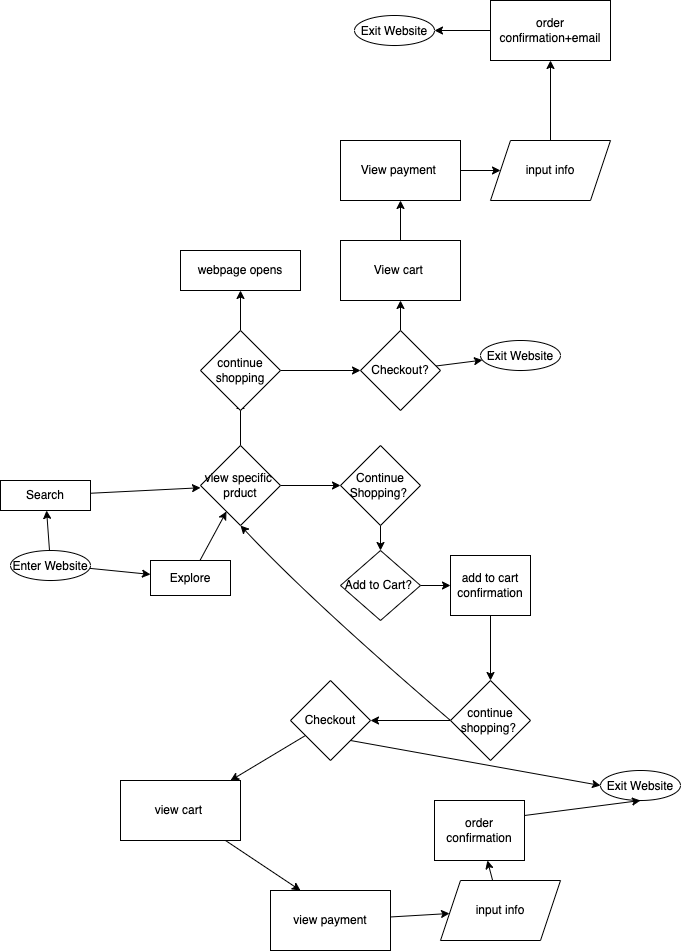

The diagram above was exported from draw.io. Its source (the exported page's mxGraphModel, read from the mxfile embedded in the PNG):
<mxGraphModel dx="1182" dy="1933" grid="1" gridSize="10" guides="1" tooltips="1" connect="1" arrows="1" fold="1" page="1" pageScale="1" pageWidth="827" pageHeight="1169" math="0" shadow="0">
  <root>
    <mxCell id="0" />
    <mxCell id="1" parent="0" />
    <mxCell id="183" value="" style="edgeStyle=none;html=1;" edge="1" parent="1" source="185" target="187">
      <mxGeometry relative="1" as="geometry" />
    </mxCell>
    <mxCell id="184" value="" style="edgeStyle=none;html=1;" edge="1" parent="1" source="185" target="189">
      <mxGeometry relative="1" as="geometry" />
    </mxCell>
    <mxCell id="185" value="Enter Website" style="ellipse" vertex="1" parent="1">
      <mxGeometry x="70" y="120" width="80" height="30" as="geometry" />
    </mxCell>
    <mxCell id="186" value="" style="edgeStyle=none;curved=1;html=1;" edge="1" parent="1" source="187" target="192">
      <mxGeometry relative="1" as="geometry" />
    </mxCell>
    <mxCell id="187" value="Explore" style="whiteSpace=wrap;html=1;" vertex="1" parent="1">
      <mxGeometry x="210" y="130" width="80" height="35" as="geometry" />
    </mxCell>
    <mxCell id="188" value="" style="edgeStyle=none;html=1;" edge="1" parent="1" source="189">
      <mxGeometry relative="1" as="geometry">
        <mxPoint x="260" y="57.25" as="targetPoint" />
      </mxGeometry>
    </mxCell>
    <mxCell id="189" value="Search" style="whiteSpace=wrap;html=1;" vertex="1" parent="1">
      <mxGeometry x="60" y="50" width="90" height="30" as="geometry" />
    </mxCell>
    <mxCell id="190" value="" style="edgeStyle=none;html=1;entryX=0;entryY=0.5;entryDx=0;entryDy=0;exitX=1;exitY=0.5;exitDx=0;exitDy=0;" edge="1" parent="1" source="192" target="194">
      <mxGeometry relative="1" as="geometry">
        <mxPoint x="350" y="55" as="sourcePoint" />
        <mxPoint x="390" y="55" as="targetPoint" />
      </mxGeometry>
    </mxCell>
    <mxCell id="191" value="" style="edgeStyle=none;curved=1;html=1;" edge="1" parent="1" source="192">
      <mxGeometry relative="1" as="geometry">
        <mxPoint x="300" y="-30" as="targetPoint" />
      </mxGeometry>
    </mxCell>
    <mxCell id="192" value="view specific&amp;nbsp;&lt;br&gt;prduct" style="rhombus;whiteSpace=wrap;html=1;" vertex="1" parent="1">
      <mxGeometry x="260" y="15" width="80" height="80" as="geometry" />
    </mxCell>
    <mxCell id="193" value="" style="edgeStyle=none;curved=1;html=1;" edge="1" parent="1" source="194" target="200">
      <mxGeometry relative="1" as="geometry" />
    </mxCell>
    <mxCell id="194" value="Continue Shopping?&amp;nbsp;" style="rhombus;whiteSpace=wrap;html=1;" vertex="1" parent="1">
      <mxGeometry x="400" y="15" width="80" height="80" as="geometry" />
    </mxCell>
    <mxCell id="195" value="" style="edgeStyle=none;curved=1;html=1;" edge="1" parent="1" source="197" target="198">
      <mxGeometry relative="1" as="geometry" />
    </mxCell>
    <mxCell id="196" value="" style="edgeStyle=none;curved=1;html=1;" edge="1" parent="1" source="197" target="205">
      <mxGeometry relative="1" as="geometry" />
    </mxCell>
    <mxCell id="197" value="continue shopping" style="rhombus;whiteSpace=wrap;html=1;" vertex="1" parent="1">
      <mxGeometry x="260" y="-100" width="80" height="80" as="geometry" />
    </mxCell>
    <mxCell id="198" value="webpage opens" style="whiteSpace=wrap;html=1;" vertex="1" parent="1">
      <mxGeometry x="240" y="-180" width="120" height="40" as="geometry" />
    </mxCell>
    <mxCell id="199" value="" style="edgeStyle=none;curved=1;html=1;" edge="1" parent="1" source="200" target="202">
      <mxGeometry relative="1" as="geometry" />
    </mxCell>
    <mxCell id="200" value="Add to Cart?&amp;nbsp;" style="rhombus;whiteSpace=wrap;html=1;" vertex="1" parent="1">
      <mxGeometry x="400" y="120" width="80" height="70" as="geometry" />
    </mxCell>
    <mxCell id="201" value="" style="edgeStyle=none;curved=1;html=1;" edge="1" parent="1" source="202" target="218">
      <mxGeometry relative="1" as="geometry" />
    </mxCell>
    <mxCell id="202" value="add to cart confirmation" style="whiteSpace=wrap;html=1;" vertex="1" parent="1">
      <mxGeometry x="510" y="125" width="80" height="60" as="geometry" />
    </mxCell>
    <mxCell id="203" value="" style="edgeStyle=none;curved=1;html=1;" edge="1" parent="1" source="205" target="206">
      <mxGeometry relative="1" as="geometry" />
    </mxCell>
    <mxCell id="204" value="" style="edgeStyle=none;curved=1;html=1;" edge="1" parent="1" source="205" target="208">
      <mxGeometry relative="1" as="geometry" />
    </mxCell>
    <mxCell id="205" value="Checkout?" style="rhombus;whiteSpace=wrap;html=1;" vertex="1" parent="1">
      <mxGeometry x="420" y="-100" width="80" height="80" as="geometry" />
    </mxCell>
    <mxCell id="206" value="Exit Website" style="ellipse" vertex="1" parent="1">
      <mxGeometry x="540" y="-90" width="80" height="30" as="geometry" />
    </mxCell>
    <mxCell id="207" value="" style="edgeStyle=none;curved=1;html=1;" edge="1" parent="1" source="208" target="210">
      <mxGeometry relative="1" as="geometry" />
    </mxCell>
    <mxCell id="208" value="View cart&amp;nbsp;" style="whiteSpace=wrap;html=1;" vertex="1" parent="1">
      <mxGeometry x="400" y="-190" width="120" height="60" as="geometry" />
    </mxCell>
    <mxCell id="209" value="" style="edgeStyle=none;curved=1;html=1;" edge="1" parent="1" source="210" target="212">
      <mxGeometry relative="1" as="geometry" />
    </mxCell>
    <mxCell id="210" value="View payment&amp;nbsp;" style="whiteSpace=wrap;html=1;" vertex="1" parent="1">
      <mxGeometry x="400" y="-290" width="120" height="60" as="geometry" />
    </mxCell>
    <mxCell id="211" value="" style="edgeStyle=none;curved=1;html=1;" edge="1" parent="1" source="212" target="214">
      <mxGeometry relative="1" as="geometry" />
    </mxCell>
    <mxCell id="212" value="input info" style="shape=parallelogram;perimeter=parallelogramPerimeter;whiteSpace=wrap;html=1;fixedSize=1;" vertex="1" parent="1">
      <mxGeometry x="550" y="-290" width="120" height="60" as="geometry" />
    </mxCell>
    <mxCell id="213" value="" style="edgeStyle=none;curved=1;html=1;" edge="1" parent="1" source="214" target="215">
      <mxGeometry relative="1" as="geometry" />
    </mxCell>
    <mxCell id="214" value="order confirmation+email" style="whiteSpace=wrap;html=1;" vertex="1" parent="1">
      <mxGeometry x="550" y="-430" width="120" height="60" as="geometry" />
    </mxCell>
    <mxCell id="215" value="Exit Website" style="ellipse" vertex="1" parent="1">
      <mxGeometry x="414" y="-415" width="80" height="30" as="geometry" />
    </mxCell>
    <mxCell id="216" style="edgeStyle=none;curved=1;html=1;exitX=0;exitY=0.5;exitDx=0;exitDy=0;entryX=0.5;entryY=1;entryDx=0;entryDy=0;" edge="1" parent="1" source="218" target="192">
      <mxGeometry relative="1" as="geometry">
        <Array as="points">
          <mxPoint x="370" y="170" />
        </Array>
      </mxGeometry>
    </mxCell>
    <mxCell id="217" value="" style="edgeStyle=none;curved=1;html=1;" edge="1" parent="1" source="218" target="230">
      <mxGeometry relative="1" as="geometry" />
    </mxCell>
    <mxCell id="218" value="continue shopping?&amp;nbsp;" style="rhombus;whiteSpace=wrap;html=1;" vertex="1" parent="1">
      <mxGeometry x="510" y="250" width="80" height="80" as="geometry" />
    </mxCell>
    <mxCell id="219" value="Exit Website" style="ellipse" vertex="1" parent="1">
      <mxGeometry x="660" y="340" width="80" height="30" as="geometry" />
    </mxCell>
    <mxCell id="220" value="" style="edgeStyle=none;curved=1;html=1;" edge="1" parent="1" source="230" target="224">
      <mxGeometry relative="1" as="geometry">
        <mxPoint x="340" y="320" as="sourcePoint" />
      </mxGeometry>
    </mxCell>
    <mxCell id="221" value="" style="edgeStyle=none;curved=1;html=1;" edge="1" parent="1" source="222" target="226">
      <mxGeometry relative="1" as="geometry" />
    </mxCell>
    <mxCell id="222" value="view payment" style="whiteSpace=wrap;html=1;" vertex="1" parent="1">
      <mxGeometry x="330" y="460" width="120" height="60" as="geometry" />
    </mxCell>
    <mxCell id="223" value="" style="edgeStyle=none;curved=1;html=1;entryX=0.25;entryY=0;entryDx=0;entryDy=0;" edge="1" parent="1" source="224" target="222">
      <mxGeometry relative="1" as="geometry" />
    </mxCell>
    <mxCell id="224" value="view cart&amp;nbsp;" style="whiteSpace=wrap;html=1;" vertex="1" parent="1">
      <mxGeometry x="180" y="350" width="120" height="60" as="geometry" />
    </mxCell>
    <mxCell id="225" value="" style="edgeStyle=none;curved=1;html=1;" edge="1" parent="1" source="226" target="228">
      <mxGeometry relative="1" as="geometry" />
    </mxCell>
    <mxCell id="226" value="input info" style="shape=parallelogram;perimeter=parallelogramPerimeter;whiteSpace=wrap;html=1;fixedSize=1;" vertex="1" parent="1">
      <mxGeometry x="500" y="450" width="120" height="60" as="geometry" />
    </mxCell>
    <mxCell id="227" style="edgeStyle=none;curved=1;html=1;exitX=1;exitY=0.25;exitDx=0;exitDy=0;entryX=0.5;entryY=1;entryDx=0;entryDy=0;" edge="1" parent="1" source="228" target="219">
      <mxGeometry relative="1" as="geometry" />
    </mxCell>
    <mxCell id="228" value="order confirmation" style="whiteSpace=wrap;html=1;" vertex="1" parent="1">
      <mxGeometry x="494" y="370" width="90" height="60" as="geometry" />
    </mxCell>
    <mxCell id="229" style="edgeStyle=none;curved=1;html=1;exitX=1;exitY=1;exitDx=0;exitDy=0;entryX=0;entryY=0.5;entryDx=0;entryDy=0;" edge="1" parent="1" source="230" target="219">
      <mxGeometry relative="1" as="geometry" />
    </mxCell>
    <mxCell id="230" value="Checkout&lt;br&gt;" style="rhombus;whiteSpace=wrap;html=1;" vertex="1" parent="1">
      <mxGeometry x="350" y="250" width="80" height="80" as="geometry" />
    </mxCell>
  </root>
</mxGraphModel>